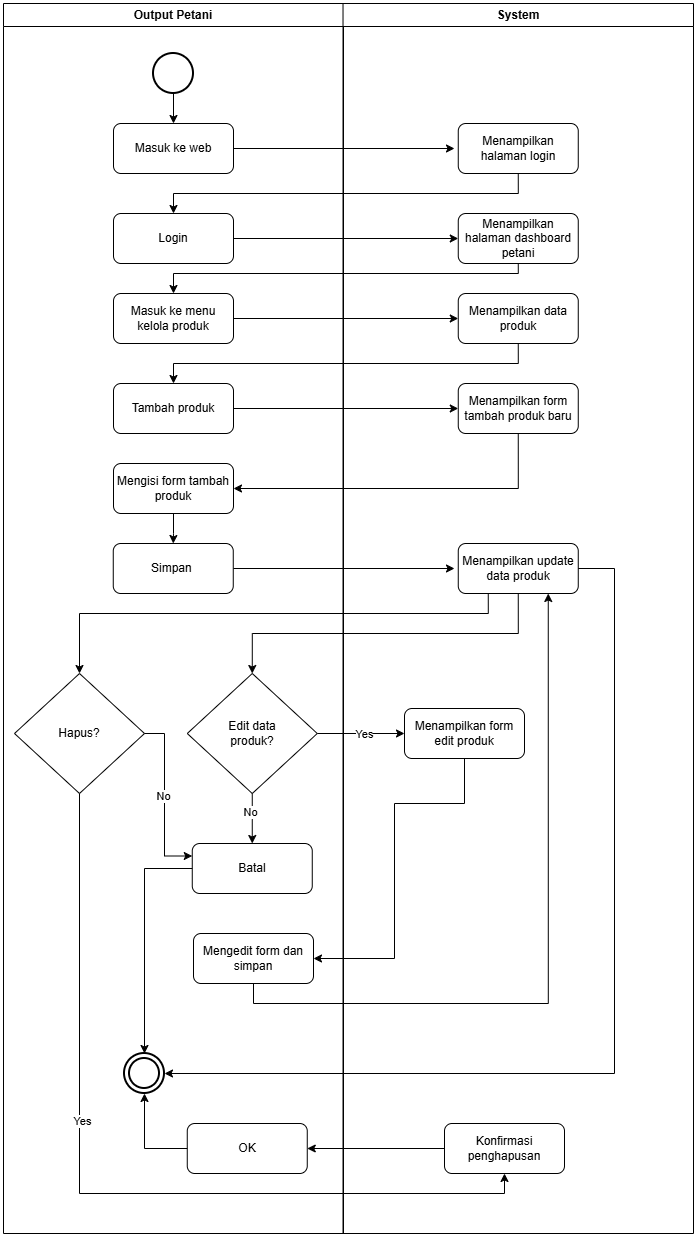

The diagram above was exported from draw.io. Its source (the exported page's mxGraphModel, read from the mxfile embedded in the PNG):
<mxGraphModel dx="1042" dy="562" grid="1" gridSize="10" guides="1" tooltips="1" connect="1" arrows="1" fold="1" page="1" pageScale="1" pageWidth="827" pageHeight="1169" math="0" shadow="0">
  <root>
    <mxCell id="0" />
    <mxCell id="1" parent="0" />
    <mxCell id="PCSP-svR7srkYwRZ_AuT-6" connectable="0" parent="1" style="group" value="" vertex="1">
      <mxGeometry height="1230" width="690" x="69" y="230" as="geometry" />
    </mxCell>
    <mxCell id="PCSP-svR7srkYwRZ_AuT-3" parent="PCSP-svR7srkYwRZ_AuT-6" style="swimlane;whiteSpace=wrap;html=1;" value="Output Petani" vertex="1">
      <mxGeometry height="1230" width="340" as="geometry" />
    </mxCell>
    <mxCell id="PCSP-svR7srkYwRZ_AuT-32" edge="1" parent="PCSP-svR7srkYwRZ_AuT-3" source="PCSP-svR7srkYwRZ_AuT-8" style="edgeStyle=orthogonalEdgeStyle;rounded=0;orthogonalLoop=1;jettySize=auto;html=1;" target="PCSP-svR7srkYwRZ_AuT-9" value="">
      <mxGeometry relative="1" as="geometry" />
    </mxCell>
    <mxCell id="PCSP-svR7srkYwRZ_AuT-8" parent="PCSP-svR7srkYwRZ_AuT-3" style="strokeWidth=2;html=1;shape=mxgraph.flowchart.start_2;whiteSpace=wrap;" value="" vertex="1">
      <mxGeometry height="40" width="40" x="150" y="50" as="geometry" />
    </mxCell>
    <mxCell id="PCSP-svR7srkYwRZ_AuT-33" edge="1" parent="PCSP-svR7srkYwRZ_AuT-3" source="PCSP-svR7srkYwRZ_AuT-9" style="edgeStyle=orthogonalEdgeStyle;rounded=0;orthogonalLoop=1;jettySize=auto;html=1;">
      <mxGeometry relative="1" as="geometry">
        <mxPoint x="451" y="145" as="targetPoint" />
      </mxGeometry>
    </mxCell>
    <mxCell id="PCSP-svR7srkYwRZ_AuT-9" parent="PCSP-svR7srkYwRZ_AuT-3" style="rounded=1;whiteSpace=wrap;html=1;" value="Masuk ke web" vertex="1">
      <mxGeometry height="50" width="120" x="110" y="120" as="geometry" />
    </mxCell>
    <mxCell id="PCSP-svR7srkYwRZ_AuT-14" parent="PCSP-svR7srkYwRZ_AuT-3" style="rounded=1;whiteSpace=wrap;html=1;" value="Login" vertex="1">
      <mxGeometry height="50" width="120" x="110" y="210" as="geometry" />
    </mxCell>
    <mxCell id="PCSP-svR7srkYwRZ_AuT-13" parent="PCSP-svR7srkYwRZ_AuT-3" style="rounded=1;whiteSpace=wrap;html=1;" value="Masuk ke menu kelola produk" vertex="1">
      <mxGeometry height="50" width="120" x="109.99999999999999" y="290" as="geometry" />
    </mxCell>
    <mxCell id="PCSP-svR7srkYwRZ_AuT-20" parent="PCSP-svR7srkYwRZ_AuT-3" style="rounded=1;whiteSpace=wrap;html=1;" value="Tambah produk" vertex="1">
      <mxGeometry height="50" width="120" x="110" y="380" as="geometry" />
    </mxCell>
    <mxCell id="PCSP-svR7srkYwRZ_AuT-41" edge="1" parent="PCSP-svR7srkYwRZ_AuT-3" source="PCSP-svR7srkYwRZ_AuT-18" style="edgeStyle=orthogonalEdgeStyle;rounded=0;orthogonalLoop=1;jettySize=auto;html=1;entryX=0.5;entryY=0;entryDx=0;entryDy=0;" target="PCSP-svR7srkYwRZ_AuT-16" value="">
      <mxGeometry relative="1" as="geometry" />
    </mxCell>
    <mxCell id="PCSP-svR7srkYwRZ_AuT-18" parent="PCSP-svR7srkYwRZ_AuT-3" style="rounded=1;whiteSpace=wrap;html=1;" value="Mengisi form tambah produk" vertex="1">
      <mxGeometry height="50" width="120" x="109.99999999999999" y="460" as="geometry" />
    </mxCell>
    <mxCell id="PCSP-svR7srkYwRZ_AuT-42" edge="1" parent="PCSP-svR7srkYwRZ_AuT-3" source="PCSP-svR7srkYwRZ_AuT-16" style="edgeStyle=orthogonalEdgeStyle;rounded=0;orthogonalLoop=1;jettySize=auto;html=1;">
      <mxGeometry relative="1" as="geometry">
        <mxPoint x="451" y="565" as="targetPoint" />
      </mxGeometry>
    </mxCell>
    <mxCell id="PCSP-svR7srkYwRZ_AuT-16" parent="PCSP-svR7srkYwRZ_AuT-3" style="rounded=1;whiteSpace=wrap;html=1;" value="Simpan&amp;nbsp;" vertex="1">
      <mxGeometry height="50" width="120" x="109.76" y="540" as="geometry" />
    </mxCell>
    <mxCell id="PCSP-svR7srkYwRZ_AuT-21" edge="1" parent="PCSP-svR7srkYwRZ_AuT-3" source="PCSP-svR7srkYwRZ_AuT-14" style="edgeStyle=orthogonalEdgeStyle;rounded=0;orthogonalLoop=1;jettySize=auto;html=1;exitX=0.5;exitY=1;exitDx=0;exitDy=0;" target="PCSP-svR7srkYwRZ_AuT-14">
      <mxGeometry relative="1" as="geometry" />
    </mxCell>
    <mxCell id="PCSP-svR7srkYwRZ_AuT-46" edge="1" parent="PCSP-svR7srkYwRZ_AuT-3" source="PCSP-svR7srkYwRZ_AuT-22" style="edgeStyle=orthogonalEdgeStyle;rounded=0;orthogonalLoop=1;jettySize=auto;html=1;" target="PCSP-svR7srkYwRZ_AuT-24" value="">
      <mxGeometry relative="1" as="geometry" />
    </mxCell>
    <mxCell id="PCSP-svR7srkYwRZ_AuT-47" connectable="0" parent="PCSP-svR7srkYwRZ_AuT-46" style="edgeLabel;html=1;align=center;verticalAlign=middle;resizable=0;points=[];" value="No" vertex="1">
      <mxGeometry relative="1" x="-0.264" y="-2" as="geometry">
        <mxPoint as="offset" />
      </mxGeometry>
    </mxCell>
    <mxCell id="PCSP-svR7srkYwRZ_AuT-22" parent="PCSP-svR7srkYwRZ_AuT-3" style="rhombus;whiteSpace=wrap;html=1;" value="Edit data&lt;div&gt;produk?&lt;/div&gt;" vertex="1">
      <mxGeometry height="120" width="130" x="183.76" y="670" as="geometry" />
    </mxCell>
    <mxCell id="PCSP-svR7srkYwRZ_AuT-24" parent="PCSP-svR7srkYwRZ_AuT-3" style="rounded=1;whiteSpace=wrap;html=1;" value="Batal" vertex="1">
      <mxGeometry height="50" width="120" x="188.76" y="840" as="geometry" />
    </mxCell>
    <mxCell id="PCSP-svR7srkYwRZ_AuT-57" edge="1" parent="PCSP-svR7srkYwRZ_AuT-3" source="PCSP-svR7srkYwRZ_AuT-23" style="edgeStyle=orthogonalEdgeStyle;rounded=0;orthogonalLoop=1;jettySize=auto;html=1;entryX=1;entryY=0.5;entryDx=0;entryDy=0;exitX=0.5;exitY=1;exitDx=0;exitDy=0;" target="PCSP-svR7srkYwRZ_AuT-55">
      <mxGeometry relative="1" as="geometry">
        <Array as="points">
          <mxPoint x="461" y="800" />
          <mxPoint x="391" y="800" />
          <mxPoint x="391" y="955" />
        </Array>
      </mxGeometry>
    </mxCell>
    <mxCell id="PCSP-svR7srkYwRZ_AuT-23" parent="PCSP-svR7srkYwRZ_AuT-3" style="rounded=1;whiteSpace=wrap;html=1;" value="Menampilkan form edit produk" vertex="1">
      <mxGeometry height="50" width="120" x="401" y="705" as="geometry" />
    </mxCell>
    <mxCell id="PCSP-svR7srkYwRZ_AuT-44" edge="1" parent="PCSP-svR7srkYwRZ_AuT-3" source="PCSP-svR7srkYwRZ_AuT-22" style="edgeStyle=orthogonalEdgeStyle;rounded=0;orthogonalLoop=1;jettySize=auto;html=1;" target="PCSP-svR7srkYwRZ_AuT-23">
      <mxGeometry relative="1" as="geometry" />
    </mxCell>
    <mxCell id="PCSP-svR7srkYwRZ_AuT-45" connectable="0" parent="PCSP-svR7srkYwRZ_AuT-44" style="edgeLabel;html=1;align=center;verticalAlign=middle;resizable=0;points=[];" value="Yes" vertex="1">
      <mxGeometry relative="1" x="-0.2588" y="-2" as="geometry">
        <mxPoint x="15" y="-2" as="offset" />
      </mxGeometry>
    </mxCell>
    <mxCell id="PCSP-svR7srkYwRZ_AuT-55" parent="PCSP-svR7srkYwRZ_AuT-3" style="rounded=1;whiteSpace=wrap;html=1;" value="Mengedit form dan simpan" vertex="1">
      <mxGeometry height="50" width="120" x="190" y="930" as="geometry" />
    </mxCell>
    <mxCell id="PCSP-svR7srkYwRZ_AuT-68" connectable="0" parent="PCSP-svR7srkYwRZ_AuT-3" style="group" value="" vertex="1">
      <mxGeometry height="40" width="40" x="121" y="1050" as="geometry" />
    </mxCell>
    <mxCell id="PCSP-svR7srkYwRZ_AuT-29" parent="PCSP-svR7srkYwRZ_AuT-68" style="strokeWidth=2;html=1;shape=mxgraph.flowchart.start_2;whiteSpace=wrap;" value="" vertex="1">
      <mxGeometry height="40" width="40" as="geometry" />
    </mxCell>
    <mxCell id="PCSP-svR7srkYwRZ_AuT-30" parent="PCSP-svR7srkYwRZ_AuT-68" style="strokeWidth=2;html=1;shape=mxgraph.flowchart.start_2;whiteSpace=wrap;" value="" vertex="1">
      <mxGeometry height="30" width="30" x="5" y="5" as="geometry" />
    </mxCell>
    <mxCell id="PCSP-svR7srkYwRZ_AuT-69" edge="1" parent="PCSP-svR7srkYwRZ_AuT-3" source="PCSP-svR7srkYwRZ_AuT-24" style="edgeStyle=orthogonalEdgeStyle;rounded=0;orthogonalLoop=1;jettySize=auto;html=1;entryX=0.5;entryY=0;entryDx=0;entryDy=0;entryPerimeter=0;" target="PCSP-svR7srkYwRZ_AuT-29">
      <mxGeometry relative="1" as="geometry" />
    </mxCell>
    <mxCell id="PCSP-svR7srkYwRZ_AuT-70" parent="PCSP-svR7srkYwRZ_AuT-3" style="rhombus;whiteSpace=wrap;html=1;" value="Hapus?" vertex="1">
      <mxGeometry height="120" width="130" x="11" y="670" as="geometry" />
    </mxCell>
    <mxCell id="PCSP-svR7srkYwRZ_AuT-82" parent="PCSP-svR7srkYwRZ_AuT-3" style="rounded=1;whiteSpace=wrap;html=1;" value="OK" vertex="1">
      <mxGeometry height="50" width="120" x="183.76" y="1120" as="geometry" />
    </mxCell>
    <mxCell id="PCSP-svR7srkYwRZ_AuT-84" edge="1" parent="PCSP-svR7srkYwRZ_AuT-3" source="PCSP-svR7srkYwRZ_AuT-82" style="edgeStyle=orthogonalEdgeStyle;rounded=0;orthogonalLoop=1;jettySize=auto;html=1;exitX=0;exitY=0.5;exitDx=0;exitDy=0;entryX=0.5;entryY=1;entryDx=0;entryDy=0;entryPerimeter=0;" target="PCSP-svR7srkYwRZ_AuT-29">
      <mxGeometry relative="1" as="geometry" />
    </mxCell>
    <mxCell id="PCSP-svR7srkYwRZ_AuT-85" edge="1" parent="PCSP-svR7srkYwRZ_AuT-3" source="PCSP-svR7srkYwRZ_AuT-70" style="edgeStyle=orthogonalEdgeStyle;rounded=0;orthogonalLoop=1;jettySize=auto;html=1;exitX=1;exitY=0.5;exitDx=0;exitDy=0;entryX=0;entryY=0.25;entryDx=0;entryDy=0;" target="PCSP-svR7srkYwRZ_AuT-24">
      <mxGeometry relative="1" as="geometry">
        <Array as="points">
          <mxPoint x="161" y="730" />
          <mxPoint x="161" y="853" />
          <mxPoint x="189" y="853" />
        </Array>
      </mxGeometry>
    </mxCell>
    <mxCell id="PCSP-svR7srkYwRZ_AuT-86" connectable="0" parent="PCSP-svR7srkYwRZ_AuT-85" style="edgeLabel;html=1;align=center;verticalAlign=middle;resizable=0;points=[];" value="No" vertex="1">
      <mxGeometry relative="1" x="-0.0426" y="-2" as="geometry">
        <mxPoint as="offset" />
      </mxGeometry>
    </mxCell>
    <mxCell id="PCSP-svR7srkYwRZ_AuT-4" parent="PCSP-svR7srkYwRZ_AuT-6" style="swimlane;whiteSpace=wrap;html=1;" value="System" vertex="1">
      <mxGeometry height="1230" width="350.48" x="339.52" as="geometry" />
    </mxCell>
    <mxCell id="PCSP-svR7srkYwRZ_AuT-10" parent="PCSP-svR7srkYwRZ_AuT-4" style="rounded=1;whiteSpace=wrap;html=1;" value="Menampilkan halaman login" vertex="1">
      <mxGeometry height="50" width="120" x="115.23619047619042" y="120" as="geometry" />
    </mxCell>
    <mxCell id="PCSP-svR7srkYwRZ_AuT-12" parent="PCSP-svR7srkYwRZ_AuT-4" style="rounded=1;whiteSpace=wrap;html=1;" value="Menampilkan data produk" vertex="1">
      <mxGeometry height="50" width="120" x="115.23619047619042" y="290" as="geometry" />
    </mxCell>
    <mxCell id="PCSP-svR7srkYwRZ_AuT-11" parent="PCSP-svR7srkYwRZ_AuT-4" style="rounded=1;whiteSpace=wrap;html=1;" value="Menampilkan halaman dashboard petani" vertex="1">
      <mxGeometry height="50" width="120" x="115.23619047619043" y="210" as="geometry" />
    </mxCell>
    <mxCell id="PCSP-svR7srkYwRZ_AuT-19" parent="PCSP-svR7srkYwRZ_AuT-4" style="rounded=1;whiteSpace=wrap;html=1;" value="Menampilkan form tambah produk baru" vertex="1">
      <mxGeometry height="50" width="120" x="115.23619047619042" y="380" as="geometry" />
    </mxCell>
    <mxCell id="PCSP-svR7srkYwRZ_AuT-17" parent="PCSP-svR7srkYwRZ_AuT-4" style="rounded=1;whiteSpace=wrap;html=1;" value="Menampilkan update data produk" vertex="1">
      <mxGeometry height="50" width="120" x="115.23619047619043" y="540" as="geometry" />
    </mxCell>
    <mxCell id="PCSP-svR7srkYwRZ_AuT-75" parent="PCSP-svR7srkYwRZ_AuT-4" style="rounded=1;whiteSpace=wrap;html=1;" value="Konfirmasi penghapusan" vertex="1">
      <mxGeometry height="50" width="120" x="101.48000000000002" y="1120" as="geometry" />
    </mxCell>
    <mxCell id="PCSP-svR7srkYwRZ_AuT-34" edge="1" parent="PCSP-svR7srkYwRZ_AuT-6" source="PCSP-svR7srkYwRZ_AuT-10" style="edgeStyle=orthogonalEdgeStyle;rounded=0;orthogonalLoop=1;jettySize=auto;html=1;exitX=0.5;exitY=1;exitDx=0;exitDy=0;" target="PCSP-svR7srkYwRZ_AuT-14">
      <mxGeometry relative="1" as="geometry" />
    </mxCell>
    <mxCell id="PCSP-svR7srkYwRZ_AuT-35" edge="1" parent="PCSP-svR7srkYwRZ_AuT-6" source="PCSP-svR7srkYwRZ_AuT-14" style="edgeStyle=orthogonalEdgeStyle;rounded=0;orthogonalLoop=1;jettySize=auto;html=1;" target="PCSP-svR7srkYwRZ_AuT-11">
      <mxGeometry relative="1" as="geometry" />
    </mxCell>
    <mxCell id="PCSP-svR7srkYwRZ_AuT-36" edge="1" parent="PCSP-svR7srkYwRZ_AuT-6" source="PCSP-svR7srkYwRZ_AuT-11" style="edgeStyle=orthogonalEdgeStyle;rounded=0;orthogonalLoop=1;jettySize=auto;html=1;exitX=0.5;exitY=1;exitDx=0;exitDy=0;" target="PCSP-svR7srkYwRZ_AuT-13">
      <mxGeometry relative="1" as="geometry">
        <Array as="points">
          <mxPoint x="515" y="270" />
          <mxPoint x="170" y="270" />
        </Array>
      </mxGeometry>
    </mxCell>
    <mxCell id="PCSP-svR7srkYwRZ_AuT-37" edge="1" parent="PCSP-svR7srkYwRZ_AuT-6" source="PCSP-svR7srkYwRZ_AuT-13" style="edgeStyle=orthogonalEdgeStyle;rounded=0;orthogonalLoop=1;jettySize=auto;html=1;" target="PCSP-svR7srkYwRZ_AuT-12">
      <mxGeometry relative="1" as="geometry" />
    </mxCell>
    <mxCell id="PCSP-svR7srkYwRZ_AuT-38" edge="1" parent="PCSP-svR7srkYwRZ_AuT-6" source="PCSP-svR7srkYwRZ_AuT-12" style="edgeStyle=orthogonalEdgeStyle;rounded=0;orthogonalLoop=1;jettySize=auto;html=1;exitX=0.5;exitY=1;exitDx=0;exitDy=0;" target="PCSP-svR7srkYwRZ_AuT-20">
      <mxGeometry relative="1" as="geometry" />
    </mxCell>
    <mxCell id="PCSP-svR7srkYwRZ_AuT-39" edge="1" parent="PCSP-svR7srkYwRZ_AuT-6" source="PCSP-svR7srkYwRZ_AuT-20" style="edgeStyle=orthogonalEdgeStyle;rounded=0;orthogonalLoop=1;jettySize=auto;html=1;" target="PCSP-svR7srkYwRZ_AuT-19">
      <mxGeometry relative="1" as="geometry" />
    </mxCell>
    <mxCell id="PCSP-svR7srkYwRZ_AuT-40" edge="1" parent="PCSP-svR7srkYwRZ_AuT-6" source="PCSP-svR7srkYwRZ_AuT-19" style="edgeStyle=orthogonalEdgeStyle;rounded=0;orthogonalLoop=1;jettySize=auto;html=1;entryX=1;entryY=0.5;entryDx=0;entryDy=0;exitX=0.5;exitY=1;exitDx=0;exitDy=0;" target="PCSP-svR7srkYwRZ_AuT-18">
      <mxGeometry relative="1" as="geometry" />
    </mxCell>
    <mxCell id="PCSP-svR7srkYwRZ_AuT-43" edge="1" parent="PCSP-svR7srkYwRZ_AuT-6" source="PCSP-svR7srkYwRZ_AuT-17" style="edgeStyle=orthogonalEdgeStyle;rounded=0;orthogonalLoop=1;jettySize=auto;html=1;entryX=0.5;entryY=0;entryDx=0;entryDy=0;exitX=0.5;exitY=1;exitDx=0;exitDy=0;" target="PCSP-svR7srkYwRZ_AuT-22">
      <mxGeometry relative="1" as="geometry">
        <Array as="points">
          <mxPoint x="515" y="630" />
          <mxPoint x="249" y="630" />
        </Array>
      </mxGeometry>
    </mxCell>
    <mxCell id="PCSP-svR7srkYwRZ_AuT-58" edge="1" parent="PCSP-svR7srkYwRZ_AuT-6" source="PCSP-svR7srkYwRZ_AuT-55" style="edgeStyle=orthogonalEdgeStyle;rounded=0;orthogonalLoop=1;jettySize=auto;html=1;entryX=0.75;entryY=1;entryDx=0;entryDy=0;exitX=0.5;exitY=1;exitDx=0;exitDy=0;" target="PCSP-svR7srkYwRZ_AuT-17">
      <mxGeometry relative="1" as="geometry" />
    </mxCell>
    <mxCell id="PCSP-svR7srkYwRZ_AuT-63" edge="1" parent="PCSP-svR7srkYwRZ_AuT-6" source="PCSP-svR7srkYwRZ_AuT-17" style="edgeStyle=orthogonalEdgeStyle;rounded=0;orthogonalLoop=1;jettySize=auto;html=1;exitX=1;exitY=0.5;exitDx=0;exitDy=0;entryX=1;entryY=0.5;entryDx=0;entryDy=0;entryPerimeter=0;" target="PCSP-svR7srkYwRZ_AuT-29">
      <mxGeometry relative="1" as="geometry">
        <Array as="points">
          <mxPoint x="611" y="565" />
          <mxPoint x="611" y="1070" />
        </Array>
        <mxPoint x="561" y="1120" as="targetPoint" />
      </mxGeometry>
    </mxCell>
    <mxCell id="PCSP-svR7srkYwRZ_AuT-71" edge="1" parent="PCSP-svR7srkYwRZ_AuT-6" source="PCSP-svR7srkYwRZ_AuT-17" style="edgeStyle=orthogonalEdgeStyle;rounded=0;orthogonalLoop=1;jettySize=auto;html=1;exitX=0.25;exitY=1;exitDx=0;exitDy=0;entryX=0.5;entryY=0;entryDx=0;entryDy=0;" target="PCSP-svR7srkYwRZ_AuT-70">
      <mxGeometry relative="1" as="geometry">
        <Array as="points">
          <mxPoint x="485" y="610" />
          <mxPoint x="76" y="610" />
        </Array>
      </mxGeometry>
    </mxCell>
    <mxCell id="PCSP-svR7srkYwRZ_AuT-72" edge="1" parent="PCSP-svR7srkYwRZ_AuT-6" source="PCSP-svR7srkYwRZ_AuT-70" style="edgeStyle=orthogonalEdgeStyle;rounded=0;orthogonalLoop=1;jettySize=auto;html=1;exitX=0.5;exitY=1;exitDx=0;exitDy=0;entryX=0.5;entryY=1;entryDx=0;entryDy=0;" target="PCSP-svR7srkYwRZ_AuT-75">
      <mxGeometry relative="1" as="geometry">
        <mxPoint x="75.5882352941178" y="980" as="targetPoint" />
      </mxGeometry>
    </mxCell>
    <mxCell id="PCSP-svR7srkYwRZ_AuT-76" connectable="0" parent="PCSP-svR7srkYwRZ_AuT-72" style="edgeLabel;html=1;align=center;verticalAlign=middle;resizable=0;points=[];" value="Yes" vertex="1">
      <mxGeometry relative="1" x="-0.2272" y="2" as="geometry">
        <mxPoint as="offset" />
      </mxGeometry>
    </mxCell>
    <mxCell id="PCSP-svR7srkYwRZ_AuT-83" edge="1" parent="PCSP-svR7srkYwRZ_AuT-6" source="PCSP-svR7srkYwRZ_AuT-75" style="edgeStyle=orthogonalEdgeStyle;rounded=0;orthogonalLoop=1;jettySize=auto;html=1;entryX=1;entryY=0.5;entryDx=0;entryDy=0;" target="PCSP-svR7srkYwRZ_AuT-82">
      <mxGeometry relative="1" as="geometry" />
    </mxCell>
  </root>
</mxGraphModel>